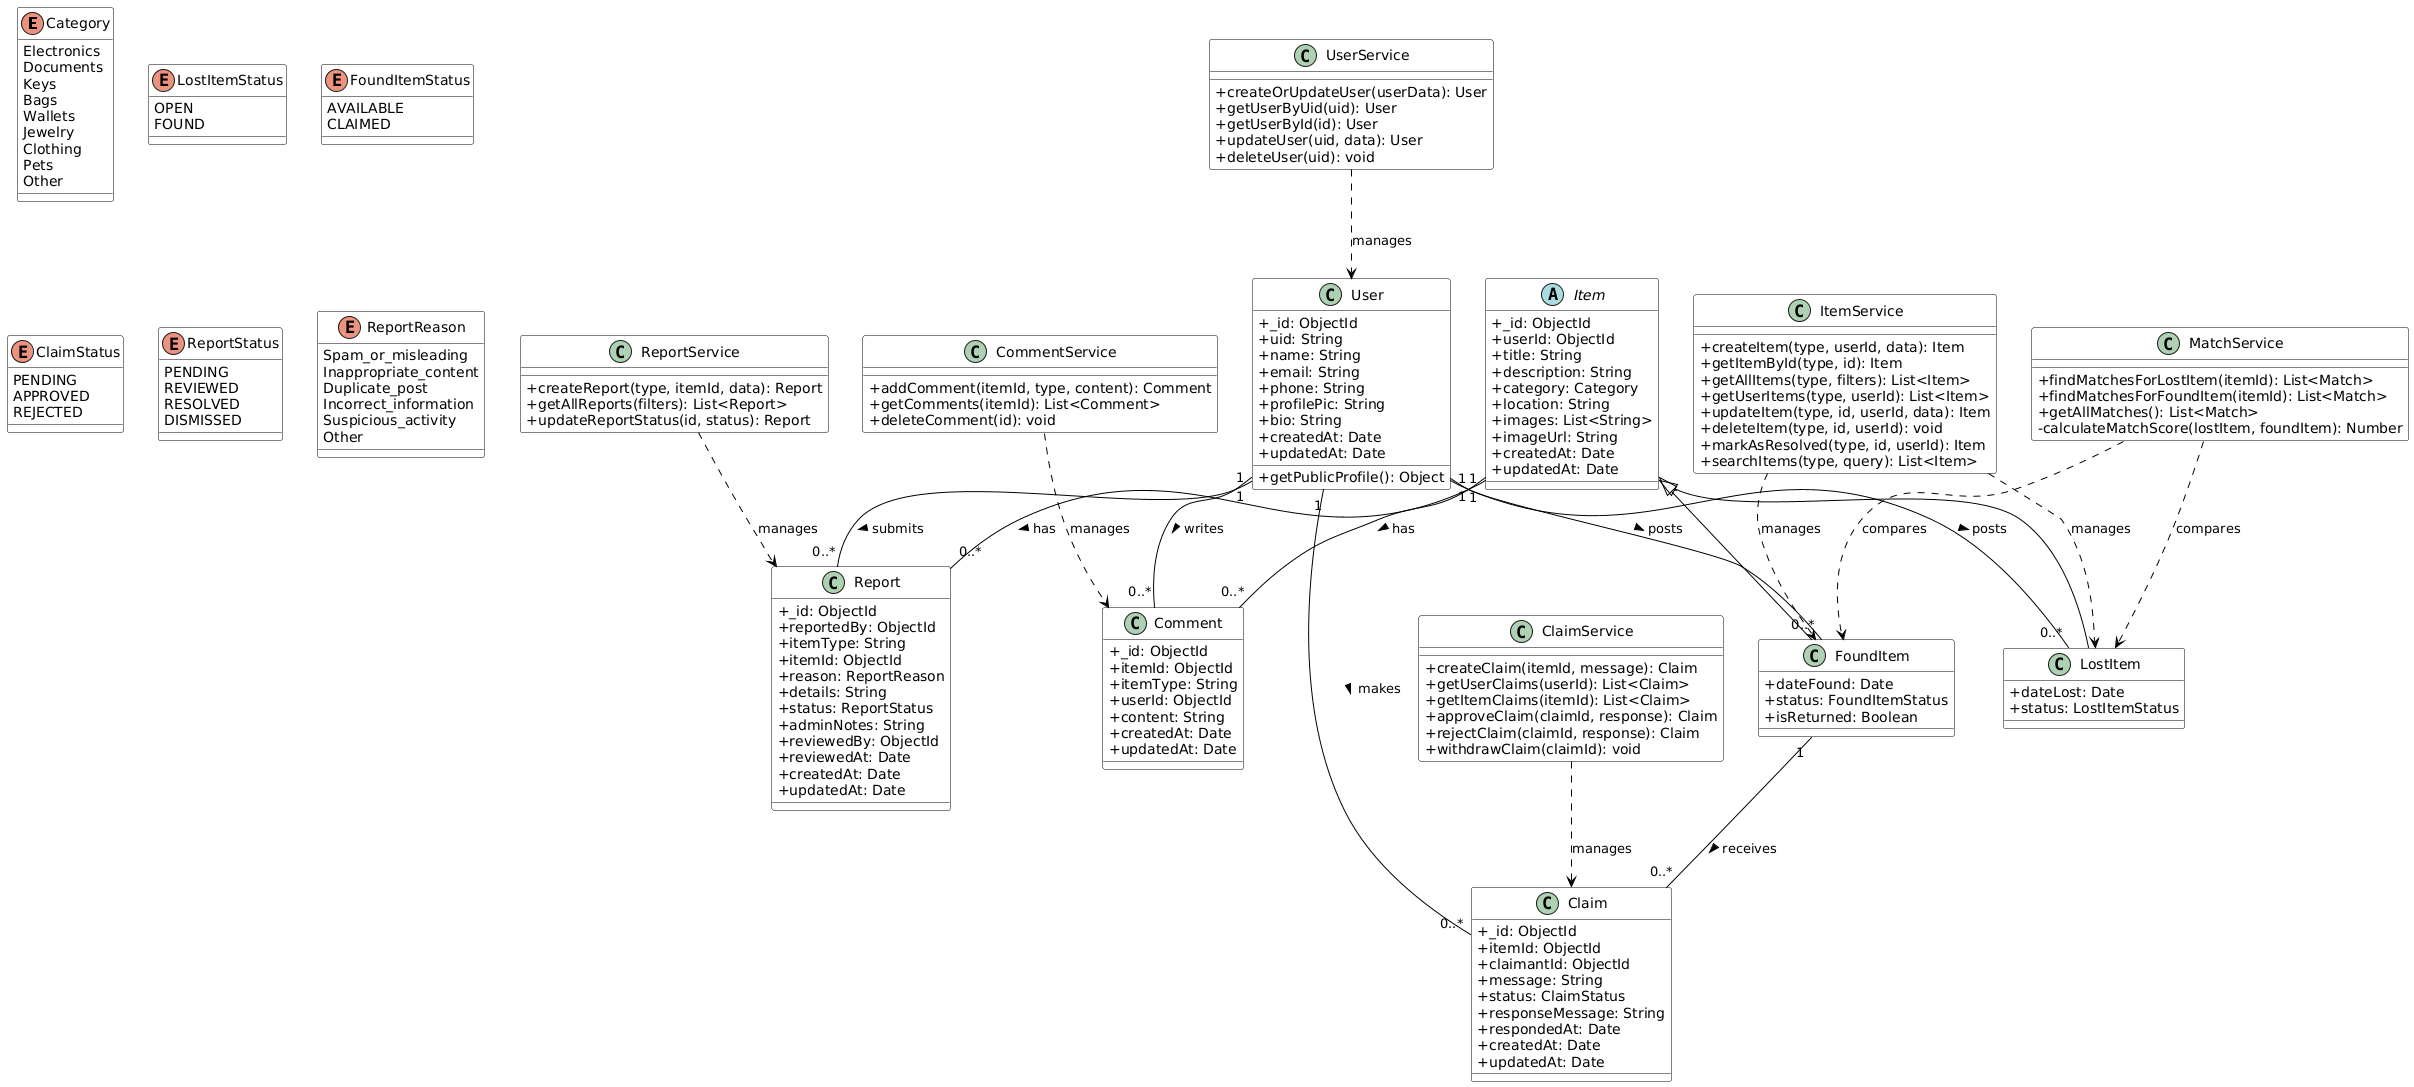

The diagram above was rendered by PlantUML. Its source (embedded in the PNG):
@startuml
' Style configurations
skinparam classAttributeIconSize 0
skinparam monochrome false
skinparam classBackgroundColor White
skinparam classBorderColor Black
skinparam arrowColor Black

' --- Enums ---

enum Category {
  Electronics
  Documents
  Keys
  Bags
  Wallets
  Jewelry
  Clothing
  Pets
  Other
}

enum LostItemStatus {
  OPEN
  FOUND
}

enum FoundItemStatus {
  AVAILABLE
  CLAIMED
}

enum ClaimStatus {
  PENDING
  APPROVED
  REJECTED
}

enum ReportStatus {
  PENDING
  REVIEWED
  RESOLVED
  DISMISSED
}

enum ReportReason {
  Spam_or_misleading
  Inappropriate_content
  Duplicate_post
  Incorrect_information
  Suspicious_activity
  Other
}

' --- Entities (Models) ---

class User {
  + _id: ObjectId
  + uid: String
  + name: String
  + email: String
  + phone: String
  + profilePic: String
  + bio: String
  + createdAt: Date
  + updatedAt: Date
  __
  + getPublicProfile(): Object
}

abstract class Item {
  + _id: ObjectId
  + userId: ObjectId
  + title: String
  + description: String
  + category: Category
  + location: String
  + images: List<String>
  + imageUrl: String
  + createdAt: Date
  + updatedAt: Date
}

class LostItem {
  + dateLost: Date
  + status: LostItemStatus
}

class FoundItem {
  + dateFound: Date
  + status: FoundItemStatus
  + isReturned: Boolean
}

class Claim {
  + _id: ObjectId
  + itemId: ObjectId
  + claimantId: ObjectId
  + message: String
  + status: ClaimStatus
  + responseMessage: String
  + respondedAt: Date
  + createdAt: Date
  + updatedAt: Date
}

class Comment {
  + _id: ObjectId
  + itemId: ObjectId
  + itemType: String
  + userId: ObjectId
  + content: String
  + createdAt: Date
  + updatedAt: Date
}

class Report {
  + _id: ObjectId
  + reportedBy: ObjectId
  + itemType: String
  + itemId: ObjectId
  + reason: ReportReason
  + details: String
  + status: ReportStatus
  + adminNotes: String
  + reviewedBy: ObjectId
  + reviewedAt: Date
  + createdAt: Date
  + updatedAt: Date
}

' --- Services (Logic) ---

class UserService {
  + createOrUpdateUser(userData): User
  + getUserByUid(uid): User
  + getUserById(id): User
  + updateUser(uid, data): User
  + deleteUser(uid): void
}

class ItemService {
  + createItem(type, userId, data): Item
  + getItemById(type, id): Item
  + getAllItems(type, filters): List<Item>
  + getUserItems(type, userId): List<Item>
  + updateItem(type, id, userId, data): Item
  + deleteItem(type, id, userId): void
  + markAsResolved(type, id, userId): Item
  + searchItems(type, query): List<Item>
}

class ClaimService {
  + createClaim(itemId, message): Claim
  + getUserClaims(userId): List<Claim>
  + getItemClaims(itemId): List<Claim>
  + approveClaim(claimId, response): Claim
  + rejectClaim(claimId, response): Claim
  + withdrawClaim(claimId): void
}

class MatchService {
  + findMatchesForLostItem(itemId): List<Match>
  + findMatchesForFoundItem(itemId): List<Match>
  + getAllMatches(): List<Match>
  - calculateMatchScore(lostItem, foundItem): Number
}

class ReportService {
  + createReport(type, itemId, data): Report
  + getAllReports(filters): List<Report>
  + updateReportStatus(id, status): Report
}

class CommentService {
  + addComment(itemId, type, content): Comment
  + getComments(itemId): List<Comment>
  + deleteComment(id): void
}

' --- Relationships ---

' Inheritance
Item <|-- LostItem
Item <|-- FoundItem

' Associations (Data Model)
User "1" -- "0..*" LostItem : posts >
User "1" -- "0..*" FoundItem : posts >
User "1" -- "0..*" Comment : writes >
User "1" -- "0..*" Claim : makes >
User "1" -- "0..*" Report : submits >

FoundItem "1" -- "0..*" Claim : receives >
Item "1" -- "0..*" Comment : has >
Item "1" -- "0..*" Report : has >

' Service Dependencies (Logic Layer)
ItemService ..> LostItem : manages
ItemService ..> FoundItem : manages
ClaimService ..> Claim : manages
MatchService ..> LostItem : compares
MatchService ..> FoundItem : compares
UserService ..> User : manages
CommentService ..> Comment : manages
ReportService ..> Report : manages
@enduml